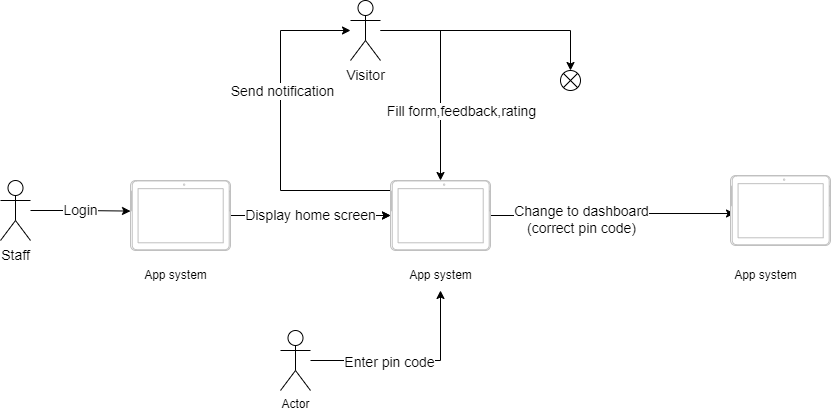

The diagram above was exported from draw.io. Its source (the exported page's mxGraphModel, read from the mxfile embedded in the PNG):
<mxGraphModel dx="1050" dy="549" grid="1" gridSize="10" guides="1" tooltips="1" connect="1" arrows="1" fold="1" page="1" pageScale="1" pageWidth="850" pageHeight="1100" math="0" shadow="0">
  <root>
    <mxCell id="0" />
    <mxCell id="1" parent="0" />
    <mxCell id="2sN726RHxl2t0YSqJnx4-3" value="Login" style="edgeStyle=orthogonalEdgeStyle;rounded=0;orthogonalLoop=1;jettySize=auto;html=1;entryX=0.563;entryY=0;entryDx=0;entryDy=0;entryPerimeter=0;fontSize=14;" edge="1" parent="1" source="2sN726RHxl2t0YSqJnx4-1" target="2sN726RHxl2t0YSqJnx4-2">
      <mxGeometry relative="1" as="geometry" />
    </mxCell>
    <mxCell id="2sN726RHxl2t0YSqJnx4-1" value="Staff" style="shape=umlActor;verticalLabelPosition=bottom;verticalAlign=top;html=1;outlineConnect=0;fontSize=14;" vertex="1" parent="1">
      <mxGeometry x="30" y="180" width="30" height="60" as="geometry" />
    </mxCell>
    <mxCell id="2sN726RHxl2t0YSqJnx4-6" style="edgeStyle=orthogonalEdgeStyle;rounded=0;orthogonalLoop=1;jettySize=auto;html=1;" edge="1" parent="1" source="2sN726RHxl2t0YSqJnx4-2" target="2sN726RHxl2t0YSqJnx4-5">
      <mxGeometry relative="1" as="geometry" />
    </mxCell>
    <mxCell id="2sN726RHxl2t0YSqJnx4-7" value="Display home screen" style="edgeStyle=orthogonalEdgeStyle;rounded=0;orthogonalLoop=1;jettySize=auto;html=1;fontSize=14;" edge="1" parent="1" source="2sN726RHxl2t0YSqJnx4-2" target="2sN726RHxl2t0YSqJnx4-5">
      <mxGeometry relative="1" as="geometry" />
    </mxCell>
    <mxCell id="2sN726RHxl2t0YSqJnx4-2" value="" style="verticalLabelPosition=bottom;verticalAlign=top;html=1;shadow=0;dashed=0;strokeWidth=1;shape=mxgraph.android.tab2;strokeColor=#c0c0c0;direction=north;" vertex="1" parent="1">
      <mxGeometry x="160" y="180" width="100" height="70" as="geometry" />
    </mxCell>
    <mxCell id="2sN726RHxl2t0YSqJnx4-4" value="App system" style="text;html=1;align=center;verticalAlign=middle;resizable=0;points=[];autosize=1;strokeColor=none;fillColor=none;" vertex="1" parent="1">
      <mxGeometry x="160" y="260" width="90" height="30" as="geometry" />
    </mxCell>
    <mxCell id="2sN726RHxl2t0YSqJnx4-19" style="edgeStyle=orthogonalEdgeStyle;rounded=0;orthogonalLoop=1;jettySize=auto;html=1;entryX=0.457;entryY=0.04;entryDx=0;entryDy=0;entryPerimeter=0;" edge="1" parent="1" source="2sN726RHxl2t0YSqJnx4-5" target="2sN726RHxl2t0YSqJnx4-20">
      <mxGeometry relative="1" as="geometry">
        <mxPoint x="620" y="215" as="targetPoint" />
      </mxGeometry>
    </mxCell>
    <mxCell id="2sN726RHxl2t0YSqJnx4-27" value="Change to dashboard&lt;br&gt;(correct pin code)" style="edgeLabel;html=1;align=center;verticalAlign=middle;resizable=0;points=[];fontSize=14;" vertex="1" connectable="0" parent="2sN726RHxl2t0YSqJnx4-19">
      <mxGeometry x="-0.2712" y="-3" relative="1" as="geometry">
        <mxPoint as="offset" />
      </mxGeometry>
    </mxCell>
    <mxCell id="2sN726RHxl2t0YSqJnx4-24" style="edgeStyle=orthogonalEdgeStyle;rounded=0;orthogonalLoop=1;jettySize=auto;html=1;" edge="1" parent="1" source="2sN726RHxl2t0YSqJnx4-5" target="2sN726RHxl2t0YSqJnx4-9">
      <mxGeometry relative="1" as="geometry">
        <Array as="points">
          <mxPoint x="310" y="190" />
          <mxPoint x="310" y="30" />
        </Array>
      </mxGeometry>
    </mxCell>
    <mxCell id="2sN726RHxl2t0YSqJnx4-25" value="Send notification" style="edgeLabel;html=1;align=center;verticalAlign=middle;resizable=0;points=[];fontSize=14;" vertex="1" connectable="0" parent="2sN726RHxl2t0YSqJnx4-24">
      <mxGeometry x="0.2365" y="-1" relative="1" as="geometry">
        <mxPoint as="offset" />
      </mxGeometry>
    </mxCell>
    <mxCell id="2sN726RHxl2t0YSqJnx4-5" value="" style="verticalLabelPosition=bottom;verticalAlign=top;html=1;shadow=0;dashed=0;strokeWidth=1;shape=mxgraph.android.tab2;strokeColor=#c0c0c0;direction=north;" vertex="1" parent="1">
      <mxGeometry x="420" y="180" width="100" height="70" as="geometry" />
    </mxCell>
    <mxCell id="2sN726RHxl2t0YSqJnx4-8" value="App system" style="text;html=1;align=center;verticalAlign=middle;resizable=0;points=[];autosize=1;strokeColor=none;fillColor=none;" vertex="1" parent="1">
      <mxGeometry x="425" y="260" width="90" height="30" as="geometry" />
    </mxCell>
    <mxCell id="2sN726RHxl2t0YSqJnx4-10" value="" style="edgeStyle=orthogonalEdgeStyle;rounded=0;orthogonalLoop=1;jettySize=auto;html=1;fontSize=14;" edge="1" parent="1" source="2sN726RHxl2t0YSqJnx4-9" target="2sN726RHxl2t0YSqJnx4-5">
      <mxGeometry relative="1" as="geometry" />
    </mxCell>
    <mxCell id="2sN726RHxl2t0YSqJnx4-11" value="Fill form,feedback,rating" style="edgeLabel;html=1;align=center;verticalAlign=middle;resizable=0;points=[];fontSize=14;" vertex="1" connectable="0" parent="2sN726RHxl2t0YSqJnx4-10">
      <mxGeometry x="-0.0095" y="4" relative="1" as="geometry">
        <mxPoint x="16" y="36" as="offset" />
      </mxGeometry>
    </mxCell>
    <mxCell id="2sN726RHxl2t0YSqJnx4-35" style="edgeStyle=orthogonalEdgeStyle;rounded=0;orthogonalLoop=1;jettySize=auto;html=1;entryX=0.5;entryY=0;entryDx=0;entryDy=0;entryPerimeter=0;" edge="1" parent="1" source="2sN726RHxl2t0YSqJnx4-9" target="2sN726RHxl2t0YSqJnx4-30">
      <mxGeometry relative="1" as="geometry" />
    </mxCell>
    <mxCell id="2sN726RHxl2t0YSqJnx4-9" value="Visitor" style="shape=umlActor;verticalLabelPosition=bottom;verticalAlign=top;html=1;outlineConnect=0;fontSize=14;" vertex="1" parent="1">
      <mxGeometry x="380" width="30" height="60" as="geometry" />
    </mxCell>
    <mxCell id="2sN726RHxl2t0YSqJnx4-17" style="edgeStyle=orthogonalEdgeStyle;rounded=0;orthogonalLoop=1;jettySize=auto;html=1;" edge="1" parent="1" source="2sN726RHxl2t0YSqJnx4-16" target="2sN726RHxl2t0YSqJnx4-8">
      <mxGeometry relative="1" as="geometry" />
    </mxCell>
    <mxCell id="2sN726RHxl2t0YSqJnx4-18" value="Enter pin code" style="edgeLabel;html=1;align=center;verticalAlign=middle;resizable=0;points=[];fontSize=14;" vertex="1" connectable="0" parent="2sN726RHxl2t0YSqJnx4-17">
      <mxGeometry x="-0.22" y="-1" relative="1" as="geometry">
        <mxPoint as="offset" />
      </mxGeometry>
    </mxCell>
    <mxCell id="2sN726RHxl2t0YSqJnx4-16" value="Actor" style="shape=umlActor;verticalLabelPosition=bottom;verticalAlign=top;html=1;outlineConnect=0;" vertex="1" parent="1">
      <mxGeometry x="310" y="330" width="30" height="60" as="geometry" />
    </mxCell>
    <mxCell id="2sN726RHxl2t0YSqJnx4-20" value="" style="verticalLabelPosition=bottom;verticalAlign=top;html=1;shadow=0;dashed=0;strokeWidth=1;shape=mxgraph.android.tab2;strokeColor=#c0c0c0;direction=north;" vertex="1" parent="1">
      <mxGeometry x="760" y="175" width="100" height="70" as="geometry" />
    </mxCell>
    <mxCell id="2sN726RHxl2t0YSqJnx4-28" value="App system" style="text;html=1;align=center;verticalAlign=middle;resizable=0;points=[];autosize=1;strokeColor=none;fillColor=none;" vertex="1" parent="1">
      <mxGeometry x="750" y="260" width="90" height="30" as="geometry" />
    </mxCell>
    <mxCell id="2sN726RHxl2t0YSqJnx4-30" value="" style="verticalLabelPosition=bottom;verticalAlign=top;html=1;shape=mxgraph.flowchart.or;" vertex="1" parent="1">
      <mxGeometry x="590" y="70" width="20" height="20" as="geometry" />
    </mxCell>
  </root>
</mxGraphModel>